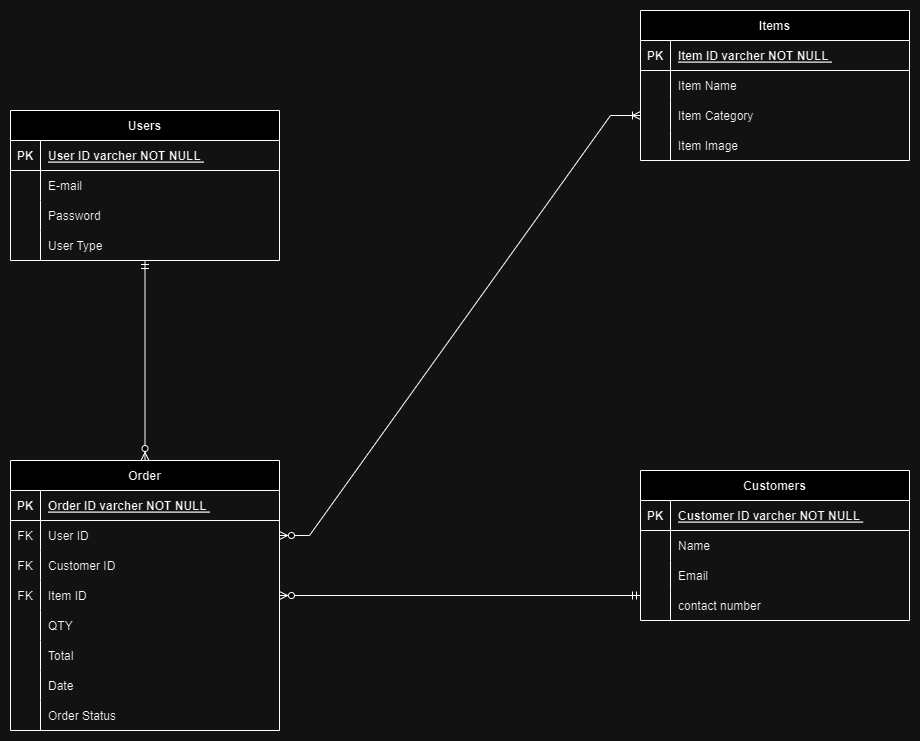

The diagram above was exported from draw.io. Its source (the exported page's mxGraphModel, read from the mxfile embedded in the PNG):
<mxGraphModel dx="4590" dy="2080" grid="1" gridSize="10" guides="1" tooltips="1" connect="1" arrows="1" fold="1" page="1" pageScale="1" pageWidth="1100" pageHeight="850" math="0" shadow="0">
  <root>
    <mxCell id="0" />
    <mxCell id="1" parent="0" />
    <mxCell id="2" value="Order" style="shape=table;startSize=30;container=1;collapsible=1;childLayout=tableLayout;fixedRows=1;rowLines=0;fontStyle=1;align=center;resizeLast=1;" vertex="1" parent="1">
      <mxGeometry x="-1160" y="440" width="269" height="270" as="geometry" />
    </mxCell>
    <mxCell id="3" value="" style="shape=partialRectangle;collapsible=0;dropTarget=0;pointerEvents=0;fillColor=none;points=[[0,0.5],[1,0.5]];portConstraint=eastwest;top=0;left=0;right=0;bottom=1;" vertex="1" parent="2">
      <mxGeometry y="30" width="269" height="30" as="geometry" />
    </mxCell>
    <mxCell id="4" value="PK" style="shape=partialRectangle;overflow=hidden;connectable=0;fillColor=none;top=0;left=0;bottom=0;right=0;fontStyle=1;" vertex="1" parent="3">
      <mxGeometry width="30" height="30" as="geometry">
        <mxRectangle width="30" height="30" as="alternateBounds" />
      </mxGeometry>
    </mxCell>
    <mxCell id="5" value="Order ID varcher NOT NULL " style="shape=partialRectangle;overflow=hidden;connectable=0;fillColor=none;top=0;left=0;bottom=0;right=0;align=left;spacingLeft=6;fontStyle=5;" vertex="1" parent="3">
      <mxGeometry x="30" width="239" height="30" as="geometry">
        <mxRectangle width="239" height="30" as="alternateBounds" />
      </mxGeometry>
    </mxCell>
    <mxCell id="6" value="" style="shape=partialRectangle;collapsible=0;dropTarget=0;pointerEvents=0;fillColor=none;points=[[0,0.5],[1,0.5]];portConstraint=eastwest;top=0;left=0;right=0;bottom=0;" vertex="1" parent="2">
      <mxGeometry y="60" width="269" height="30" as="geometry" />
    </mxCell>
    <mxCell id="7" value="FK" style="shape=partialRectangle;overflow=hidden;connectable=0;fillColor=none;top=0;left=0;bottom=0;right=0;" vertex="1" parent="6">
      <mxGeometry width="30" height="30" as="geometry">
        <mxRectangle width="30" height="30" as="alternateBounds" />
      </mxGeometry>
    </mxCell>
    <mxCell id="8" value="User ID" style="shape=partialRectangle;overflow=hidden;connectable=0;fillColor=none;top=0;left=0;bottom=0;right=0;align=left;spacingLeft=6;" vertex="1" parent="6">
      <mxGeometry x="30" width="239" height="30" as="geometry">
        <mxRectangle width="239" height="30" as="alternateBounds" />
      </mxGeometry>
    </mxCell>
    <mxCell id="9" value="" style="shape=partialRectangle;collapsible=0;dropTarget=0;pointerEvents=0;fillColor=none;points=[[0,0.5],[1,0.5]];portConstraint=eastwest;top=0;left=0;right=0;bottom=0;" vertex="1" parent="2">
      <mxGeometry y="90" width="269" height="30" as="geometry" />
    </mxCell>
    <mxCell id="10" value="FK" style="shape=partialRectangle;overflow=hidden;connectable=0;fillColor=none;top=0;left=0;bottom=0;right=0;" vertex="1" parent="9">
      <mxGeometry width="30" height="30" as="geometry">
        <mxRectangle width="30" height="30" as="alternateBounds" />
      </mxGeometry>
    </mxCell>
    <mxCell id="11" value="Customer ID" style="shape=partialRectangle;overflow=hidden;connectable=0;fillColor=none;top=0;left=0;bottom=0;right=0;align=left;spacingLeft=6;" vertex="1" parent="9">
      <mxGeometry x="30" width="239" height="30" as="geometry">
        <mxRectangle width="239" height="30" as="alternateBounds" />
      </mxGeometry>
    </mxCell>
    <mxCell id="12" value="" style="shape=partialRectangle;collapsible=0;dropTarget=0;pointerEvents=0;fillColor=none;points=[[0,0.5],[1,0.5]];portConstraint=eastwest;top=0;left=0;right=0;bottom=0;" vertex="1" parent="2">
      <mxGeometry y="120" width="269" height="30" as="geometry" />
    </mxCell>
    <mxCell id="13" value="FK" style="shape=partialRectangle;overflow=hidden;connectable=0;fillColor=none;top=0;left=0;bottom=0;right=0;" vertex="1" parent="12">
      <mxGeometry width="30" height="30" as="geometry">
        <mxRectangle width="30" height="30" as="alternateBounds" />
      </mxGeometry>
    </mxCell>
    <mxCell id="14" value="Item ID" style="shape=partialRectangle;overflow=hidden;connectable=0;fillColor=none;top=0;left=0;bottom=0;right=0;align=left;spacingLeft=6;" vertex="1" parent="12">
      <mxGeometry x="30" width="239" height="30" as="geometry">
        <mxRectangle width="239" height="30" as="alternateBounds" />
      </mxGeometry>
    </mxCell>
    <mxCell id="15" value="" style="shape=partialRectangle;collapsible=0;dropTarget=0;pointerEvents=0;fillColor=none;points=[[0,0.5],[1,0.5]];portConstraint=eastwest;top=0;left=0;right=0;bottom=0;" vertex="1" parent="2">
      <mxGeometry y="150" width="269" height="30" as="geometry" />
    </mxCell>
    <mxCell id="16" value="" style="shape=partialRectangle;overflow=hidden;connectable=0;fillColor=none;top=0;left=0;bottom=0;right=0;" vertex="1" parent="15">
      <mxGeometry width="30" height="30" as="geometry">
        <mxRectangle width="30" height="30" as="alternateBounds" />
      </mxGeometry>
    </mxCell>
    <mxCell id="17" value="QTY" style="shape=partialRectangle;overflow=hidden;connectable=0;fillColor=none;top=0;left=0;bottom=0;right=0;align=left;spacingLeft=6;" vertex="1" parent="15">
      <mxGeometry x="30" width="239" height="30" as="geometry">
        <mxRectangle width="239" height="30" as="alternateBounds" />
      </mxGeometry>
    </mxCell>
    <mxCell id="18" value="" style="shape=partialRectangle;collapsible=0;dropTarget=0;pointerEvents=0;fillColor=none;points=[[0,0.5],[1,0.5]];portConstraint=eastwest;top=0;left=0;right=0;bottom=0;" vertex="1" parent="2">
      <mxGeometry y="180" width="269" height="30" as="geometry" />
    </mxCell>
    <mxCell id="19" value="" style="shape=partialRectangle;overflow=hidden;connectable=0;fillColor=none;top=0;left=0;bottom=0;right=0;" vertex="1" parent="18">
      <mxGeometry width="30" height="30" as="geometry">
        <mxRectangle width="30" height="30" as="alternateBounds" />
      </mxGeometry>
    </mxCell>
    <mxCell id="20" value="Total" style="shape=partialRectangle;overflow=hidden;connectable=0;fillColor=none;top=0;left=0;bottom=0;right=0;align=left;spacingLeft=6;" vertex="1" parent="18">
      <mxGeometry x="30" width="239" height="30" as="geometry">
        <mxRectangle width="239" height="30" as="alternateBounds" />
      </mxGeometry>
    </mxCell>
    <mxCell id="21" value="" style="shape=partialRectangle;collapsible=0;dropTarget=0;pointerEvents=0;fillColor=none;points=[[0,0.5],[1,0.5]];portConstraint=eastwest;top=0;left=0;right=0;bottom=0;" vertex="1" parent="2">
      <mxGeometry y="210" width="269" height="30" as="geometry" />
    </mxCell>
    <mxCell id="22" value="" style="shape=partialRectangle;overflow=hidden;connectable=0;fillColor=none;top=0;left=0;bottom=0;right=0;" vertex="1" parent="21">
      <mxGeometry width="30" height="30" as="geometry">
        <mxRectangle width="30" height="30" as="alternateBounds" />
      </mxGeometry>
    </mxCell>
    <mxCell id="23" value="Date" style="shape=partialRectangle;overflow=hidden;connectable=0;fillColor=none;top=0;left=0;bottom=0;right=0;align=left;spacingLeft=6;" vertex="1" parent="21">
      <mxGeometry x="30" width="239" height="30" as="geometry">
        <mxRectangle width="239" height="30" as="alternateBounds" />
      </mxGeometry>
    </mxCell>
    <mxCell id="24" value="" style="shape=partialRectangle;collapsible=0;dropTarget=0;pointerEvents=0;fillColor=none;points=[[0,0.5],[1,0.5]];portConstraint=eastwest;top=0;left=0;right=0;bottom=0;" vertex="1" parent="2">
      <mxGeometry y="240" width="269" height="30" as="geometry" />
    </mxCell>
    <mxCell id="25" value="" style="shape=partialRectangle;overflow=hidden;connectable=0;fillColor=none;top=0;left=0;bottom=0;right=0;" vertex="1" parent="24">
      <mxGeometry width="30" height="30" as="geometry">
        <mxRectangle width="30" height="30" as="alternateBounds" />
      </mxGeometry>
    </mxCell>
    <mxCell id="26" value="Order Status" style="shape=partialRectangle;overflow=hidden;connectable=0;fillColor=none;top=0;left=0;bottom=0;right=0;align=left;spacingLeft=6;" vertex="1" parent="24">
      <mxGeometry x="30" width="239" height="30" as="geometry">
        <mxRectangle width="239" height="30" as="alternateBounds" />
      </mxGeometry>
    </mxCell>
    <mxCell id="27" value="Items" style="shape=table;startSize=30;container=1;collapsible=1;childLayout=tableLayout;fixedRows=1;rowLines=0;fontStyle=1;align=center;resizeLast=1;" vertex="1" parent="1">
      <mxGeometry x="-530" y="-10" width="269" height="150" as="geometry" />
    </mxCell>
    <mxCell id="28" value="" style="shape=partialRectangle;collapsible=0;dropTarget=0;pointerEvents=0;fillColor=none;points=[[0,0.5],[1,0.5]];portConstraint=eastwest;top=0;left=0;right=0;bottom=1;" vertex="1" parent="27">
      <mxGeometry y="30" width="269" height="30" as="geometry" />
    </mxCell>
    <mxCell id="29" value="PK" style="shape=partialRectangle;overflow=hidden;connectable=0;fillColor=none;top=0;left=0;bottom=0;right=0;fontStyle=1;" vertex="1" parent="28">
      <mxGeometry width="30" height="30" as="geometry">
        <mxRectangle width="30" height="30" as="alternateBounds" />
      </mxGeometry>
    </mxCell>
    <mxCell id="30" value="Item ID varcher NOT NULL " style="shape=partialRectangle;overflow=hidden;connectable=0;fillColor=none;top=0;left=0;bottom=0;right=0;align=left;spacingLeft=6;fontStyle=5;" vertex="1" parent="28">
      <mxGeometry x="30" width="239" height="30" as="geometry">
        <mxRectangle width="239" height="30" as="alternateBounds" />
      </mxGeometry>
    </mxCell>
    <mxCell id="31" value="" style="shape=partialRectangle;collapsible=0;dropTarget=0;pointerEvents=0;fillColor=none;points=[[0,0.5],[1,0.5]];portConstraint=eastwest;top=0;left=0;right=0;bottom=0;" vertex="1" parent="27">
      <mxGeometry y="60" width="269" height="30" as="geometry" />
    </mxCell>
    <mxCell id="32" value="" style="shape=partialRectangle;overflow=hidden;connectable=0;fillColor=none;top=0;left=0;bottom=0;right=0;" vertex="1" parent="31">
      <mxGeometry width="30" height="30" as="geometry">
        <mxRectangle width="30" height="30" as="alternateBounds" />
      </mxGeometry>
    </mxCell>
    <mxCell id="33" value="Item Name" style="shape=partialRectangle;overflow=hidden;connectable=0;fillColor=none;top=0;left=0;bottom=0;right=0;align=left;spacingLeft=6;" vertex="1" parent="31">
      <mxGeometry x="30" width="239" height="30" as="geometry">
        <mxRectangle width="239" height="30" as="alternateBounds" />
      </mxGeometry>
    </mxCell>
    <mxCell id="34" value="" style="shape=partialRectangle;collapsible=0;dropTarget=0;pointerEvents=0;fillColor=none;points=[[0,0.5],[1,0.5]];portConstraint=eastwest;top=0;left=0;right=0;bottom=0;" vertex="1" parent="27">
      <mxGeometry y="90" width="269" height="30" as="geometry" />
    </mxCell>
    <mxCell id="35" value="" style="shape=partialRectangle;overflow=hidden;connectable=0;fillColor=none;top=0;left=0;bottom=0;right=0;" vertex="1" parent="34">
      <mxGeometry width="30" height="30" as="geometry">
        <mxRectangle width="30" height="30" as="alternateBounds" />
      </mxGeometry>
    </mxCell>
    <mxCell id="36" value="Item Category" style="shape=partialRectangle;overflow=hidden;connectable=0;fillColor=none;top=0;left=0;bottom=0;right=0;align=left;spacingLeft=6;" vertex="1" parent="34">
      <mxGeometry x="30" width="239" height="30" as="geometry">
        <mxRectangle width="239" height="30" as="alternateBounds" />
      </mxGeometry>
    </mxCell>
    <mxCell id="37" value="" style="shape=partialRectangle;collapsible=0;dropTarget=0;pointerEvents=0;fillColor=none;points=[[0,0.5],[1,0.5]];portConstraint=eastwest;top=0;left=0;right=0;bottom=0;" vertex="1" parent="27">
      <mxGeometry y="120" width="269" height="30" as="geometry" />
    </mxCell>
    <mxCell id="38" value="" style="shape=partialRectangle;overflow=hidden;connectable=0;fillColor=none;top=0;left=0;bottom=0;right=0;" vertex="1" parent="37">
      <mxGeometry width="30" height="30" as="geometry">
        <mxRectangle width="30" height="30" as="alternateBounds" />
      </mxGeometry>
    </mxCell>
    <mxCell id="39" value="Item Image" style="shape=partialRectangle;overflow=hidden;connectable=0;fillColor=none;top=0;left=0;bottom=0;right=0;align=left;spacingLeft=6;" vertex="1" parent="37">
      <mxGeometry x="30" width="239" height="30" as="geometry">
        <mxRectangle width="239" height="30" as="alternateBounds" />
      </mxGeometry>
    </mxCell>
    <mxCell id="40" value="Customers" style="shape=table;startSize=30;container=1;collapsible=1;childLayout=tableLayout;fixedRows=1;rowLines=0;fontStyle=1;align=center;resizeLast=1;" vertex="1" parent="1">
      <mxGeometry x="-530" y="450" width="269" height="150" as="geometry" />
    </mxCell>
    <mxCell id="41" value="" style="shape=partialRectangle;collapsible=0;dropTarget=0;pointerEvents=0;fillColor=none;points=[[0,0.5],[1,0.5]];portConstraint=eastwest;top=0;left=0;right=0;bottom=1;" vertex="1" parent="40">
      <mxGeometry y="30" width="269" height="30" as="geometry" />
    </mxCell>
    <mxCell id="42" value="PK" style="shape=partialRectangle;overflow=hidden;connectable=0;fillColor=none;top=0;left=0;bottom=0;right=0;fontStyle=1;" vertex="1" parent="41">
      <mxGeometry width="30" height="30" as="geometry">
        <mxRectangle width="30" height="30" as="alternateBounds" />
      </mxGeometry>
    </mxCell>
    <mxCell id="43" value="Customer ID varcher NOT NULL " style="shape=partialRectangle;overflow=hidden;connectable=0;fillColor=none;top=0;left=0;bottom=0;right=0;align=left;spacingLeft=6;fontStyle=5;" vertex="1" parent="41">
      <mxGeometry x="30" width="239" height="30" as="geometry">
        <mxRectangle width="239" height="30" as="alternateBounds" />
      </mxGeometry>
    </mxCell>
    <mxCell id="44" value="" style="shape=partialRectangle;collapsible=0;dropTarget=0;pointerEvents=0;fillColor=none;points=[[0,0.5],[1,0.5]];portConstraint=eastwest;top=0;left=0;right=0;bottom=0;" vertex="1" parent="40">
      <mxGeometry y="60" width="269" height="30" as="geometry" />
    </mxCell>
    <mxCell id="45" value="" style="shape=partialRectangle;overflow=hidden;connectable=0;fillColor=none;top=0;left=0;bottom=0;right=0;" vertex="1" parent="44">
      <mxGeometry width="30" height="30" as="geometry">
        <mxRectangle width="30" height="30" as="alternateBounds" />
      </mxGeometry>
    </mxCell>
    <mxCell id="46" value="Name" style="shape=partialRectangle;overflow=hidden;connectable=0;fillColor=none;top=0;left=0;bottom=0;right=0;align=left;spacingLeft=6;" vertex="1" parent="44">
      <mxGeometry x="30" width="239" height="30" as="geometry">
        <mxRectangle width="239" height="30" as="alternateBounds" />
      </mxGeometry>
    </mxCell>
    <mxCell id="47" value="" style="shape=partialRectangle;collapsible=0;dropTarget=0;pointerEvents=0;fillColor=none;points=[[0,0.5],[1,0.5]];portConstraint=eastwest;top=0;left=0;right=0;bottom=0;" vertex="1" parent="40">
      <mxGeometry y="90" width="269" height="30" as="geometry" />
    </mxCell>
    <mxCell id="48" value="" style="shape=partialRectangle;overflow=hidden;connectable=0;fillColor=none;top=0;left=0;bottom=0;right=0;" vertex="1" parent="47">
      <mxGeometry width="30" height="30" as="geometry">
        <mxRectangle width="30" height="30" as="alternateBounds" />
      </mxGeometry>
    </mxCell>
    <mxCell id="49" value="Email" style="shape=partialRectangle;overflow=hidden;connectable=0;fillColor=none;top=0;left=0;bottom=0;right=0;align=left;spacingLeft=6;" vertex="1" parent="47">
      <mxGeometry x="30" width="239" height="30" as="geometry">
        <mxRectangle width="239" height="30" as="alternateBounds" />
      </mxGeometry>
    </mxCell>
    <mxCell id="50" value="" style="shape=partialRectangle;collapsible=0;dropTarget=0;pointerEvents=0;fillColor=none;points=[[0,0.5],[1,0.5]];portConstraint=eastwest;top=0;left=0;right=0;bottom=0;" vertex="1" parent="40">
      <mxGeometry y="120" width="269" height="30" as="geometry" />
    </mxCell>
    <mxCell id="51" value="" style="shape=partialRectangle;overflow=hidden;connectable=0;fillColor=none;top=0;left=0;bottom=0;right=0;" vertex="1" parent="50">
      <mxGeometry width="30" height="30" as="geometry">
        <mxRectangle width="30" height="30" as="alternateBounds" />
      </mxGeometry>
    </mxCell>
    <mxCell id="52" value="contact number" style="shape=partialRectangle;overflow=hidden;connectable=0;fillColor=none;top=0;left=0;bottom=0;right=0;align=left;spacingLeft=6;" vertex="1" parent="50">
      <mxGeometry x="30" width="239" height="30" as="geometry">
        <mxRectangle width="239" height="30" as="alternateBounds" />
      </mxGeometry>
    </mxCell>
    <mxCell id="53" value="Users" style="shape=table;startSize=30;container=1;collapsible=1;childLayout=tableLayout;fixedRows=1;rowLines=0;fontStyle=1;align=center;resizeLast=1;" vertex="1" parent="1">
      <mxGeometry x="-1160" y="90" width="269" height="150" as="geometry">
        <mxRectangle x="-1630" y="-240" width="70" height="30" as="alternateBounds" />
      </mxGeometry>
    </mxCell>
    <mxCell id="54" value="" style="shape=partialRectangle;collapsible=0;dropTarget=0;pointerEvents=0;fillColor=none;points=[[0,0.5],[1,0.5]];portConstraint=eastwest;top=0;left=0;right=0;bottom=1;" vertex="1" parent="53">
      <mxGeometry y="30" width="269" height="30" as="geometry" />
    </mxCell>
    <mxCell id="55" value="PK" style="shape=partialRectangle;overflow=hidden;connectable=0;fillColor=none;top=0;left=0;bottom=0;right=0;fontStyle=1;" vertex="1" parent="54">
      <mxGeometry width="30" height="30" as="geometry">
        <mxRectangle width="30" height="30" as="alternateBounds" />
      </mxGeometry>
    </mxCell>
    <mxCell id="56" value="User ID varcher NOT NULL " style="shape=partialRectangle;overflow=hidden;connectable=0;fillColor=none;top=0;left=0;bottom=0;right=0;align=left;spacingLeft=6;fontStyle=5;" vertex="1" parent="54">
      <mxGeometry x="30" width="239" height="30" as="geometry">
        <mxRectangle width="239" height="30" as="alternateBounds" />
      </mxGeometry>
    </mxCell>
    <mxCell id="57" value="" style="shape=partialRectangle;collapsible=0;dropTarget=0;pointerEvents=0;fillColor=none;points=[[0,0.5],[1,0.5]];portConstraint=eastwest;top=0;left=0;right=0;bottom=0;" vertex="1" parent="53">
      <mxGeometry y="60" width="269" height="30" as="geometry" />
    </mxCell>
    <mxCell id="58" value="" style="shape=partialRectangle;overflow=hidden;connectable=0;fillColor=none;top=0;left=0;bottom=0;right=0;" vertex="1" parent="57">
      <mxGeometry width="30" height="30" as="geometry">
        <mxRectangle width="30" height="30" as="alternateBounds" />
      </mxGeometry>
    </mxCell>
    <mxCell id="59" value="E-mail" style="shape=partialRectangle;overflow=hidden;connectable=0;fillColor=none;top=0;left=0;bottom=0;right=0;align=left;spacingLeft=6;" vertex="1" parent="57">
      <mxGeometry x="30" width="239" height="30" as="geometry">
        <mxRectangle width="239" height="30" as="alternateBounds" />
      </mxGeometry>
    </mxCell>
    <mxCell id="60" value="" style="shape=partialRectangle;collapsible=0;dropTarget=0;pointerEvents=0;fillColor=none;points=[[0,0.5],[1,0.5]];portConstraint=eastwest;top=0;left=0;right=0;bottom=0;" vertex="1" parent="53">
      <mxGeometry y="90" width="269" height="30" as="geometry" />
    </mxCell>
    <mxCell id="61" value="" style="shape=partialRectangle;overflow=hidden;connectable=0;fillColor=none;top=0;left=0;bottom=0;right=0;" vertex="1" parent="60">
      <mxGeometry width="30" height="30" as="geometry">
        <mxRectangle width="30" height="30" as="alternateBounds" />
      </mxGeometry>
    </mxCell>
    <mxCell id="62" value="Password" style="shape=partialRectangle;overflow=hidden;connectable=0;fillColor=none;top=0;left=0;bottom=0;right=0;align=left;spacingLeft=6;" vertex="1" parent="60">
      <mxGeometry x="30" width="239" height="30" as="geometry">
        <mxRectangle width="239" height="30" as="alternateBounds" />
      </mxGeometry>
    </mxCell>
    <mxCell id="63" value="" style="shape=partialRectangle;collapsible=0;dropTarget=0;pointerEvents=0;fillColor=none;points=[[0,0.5],[1,0.5]];portConstraint=eastwest;top=0;left=0;right=0;bottom=0;" vertex="1" parent="53">
      <mxGeometry y="120" width="269" height="30" as="geometry" />
    </mxCell>
    <mxCell id="64" value="" style="shape=partialRectangle;overflow=hidden;connectable=0;fillColor=none;top=0;left=0;bottom=0;right=0;" vertex="1" parent="63">
      <mxGeometry width="30" height="30" as="geometry">
        <mxRectangle width="30" height="30" as="alternateBounds" />
      </mxGeometry>
    </mxCell>
    <mxCell id="65" value="User Type" style="shape=partialRectangle;overflow=hidden;connectable=0;fillColor=none;top=0;left=0;bottom=0;right=0;align=left;spacingLeft=6;" vertex="1" parent="63">
      <mxGeometry x="30" width="239" height="30" as="geometry">
        <mxRectangle width="239" height="30" as="alternateBounds" />
      </mxGeometry>
    </mxCell>
    <mxCell id="66" value="" style="fontSize=12;html=1;endArrow=ERzeroToMany;startArrow=ERmandOne;rounded=0;entryX=0.5;entryY=0;entryDx=0;entryDy=0;" edge="1" source="63" target="2" parent="1">
      <mxGeometry width="100" height="100" relative="1" as="geometry">
        <mxPoint x="-800" y="230" as="sourcePoint" />
        <mxPoint x="-800" y="470" as="targetPoint" />
      </mxGeometry>
    </mxCell>
    <mxCell id="67" value="" style="edgeStyle=entityRelationEdgeStyle;fontSize=12;html=1;endArrow=ERoneToMany;startArrow=ERzeroToMany;rounded=0;" edge="1" source="6" target="34" parent="1">
      <mxGeometry width="100" height="100" relative="1" as="geometry">
        <mxPoint x="-810" y="570" as="sourcePoint" />
        <mxPoint x="-550" y="285" as="targetPoint" />
      </mxGeometry>
    </mxCell>
    <mxCell id="68" value="" style="fontSize=12;html=1;endArrow=ERzeroToMany;startArrow=ERmandOne;rounded=0;entryX=1;entryY=0.5;entryDx=0;entryDy=0;" edge="1" target="12" parent="1">
      <mxGeometry width="100" height="100" relative="1" as="geometry">
        <mxPoint x="-530" y="575" as="sourcePoint" />
        <mxPoint x="-710" y="650" as="targetPoint" />
      </mxGeometry>
    </mxCell>
  </root>
</mxGraphModel>